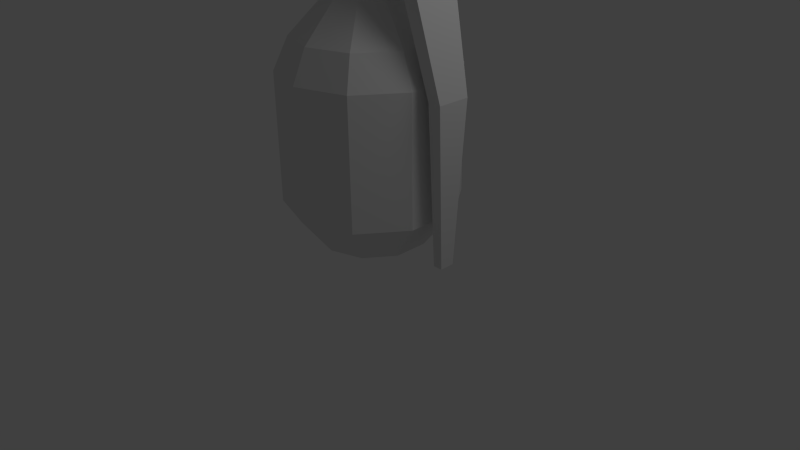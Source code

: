 # Source: Grenade.blend  (saved by Blender 2.63.0; exported with 4.5.12 LTS)
import bpy
from mathutils import Matrix  # noqa: F401  (used for matrix-valued properties, if any)

bpy.ops.wm.read_factory_settings(use_empty=True)
scene = bpy.context.scene
scene.name = 'Scene'

# ---- collections
col_collection_1 = bpy.data.collections.new('Collection 1'); scene.collection.children.link(col_collection_1)

# ---- world
world_world = bpy.data.worlds.new('World'); scene.world = world_world
world_world.color = (0.05088, 0.05088, 0.05088)
world_world.use_sun_shadow = False
world_world.sun_shadow_jitter_overblur = 0.0
world_world.cycles.sampling_method = 'MANUAL'
world_world.cycles.sample_map_resolution = 256

# ---- cameras
cam_camera = bpy.data.cameras.new('Camera')
cam_camera.clip_end = 100.0
cam_camera.lens = 35.0
cam_camera.sensor_width = 32.0
cam_camera.sensor_height = 18.0
cam_camera.ortho_scale = 7.314
cam_camera.dof.focus_distance = 0.0
cam_camera.dof.aperture_fstop = 128.0

# ---- lights
light_lamp = bpy.data.lights.new('Lamp', 'POINT')
light_lamp.transmission_factor = 0.0
light_lamp.cutoff_distance = 30.0
light_lamp.energy = 100.0
light_lamp.shadow_buffer_clip_start = 1.001
light_lamp.shadow_soft_size = 1.0
light_lamp.shadow_maximum_resolution = 0.006
light_lamp.use_absolute_resolution = True
light_lamp.cycles.use_multiple_importance_sampling = False

# ---- meshes
me_circle = bpy.data.meshes.new('Circle')
me_circle.from_pydata([(0.0, 1.0, -0.2093), (0.5878, 0.809, -0.2093), (0.9511, 0.309, -0.2093), (0.9511, -0.309, -0.2093), (0.5878, -0.809, -0.2093), (-8.742e-08, -1.0, -0.2093), (-0.5878, -0.809, -0.2093), (-0.9511, -0.309, -0.2093), (-0.9511, 0.309, -0.2093), (-0.5878, 0.809, -0.2093), (-0.3709, 0.5105, -0.6791), (-0.6001, 0.195, -0.6791), (-0.6001, -0.195, -0.6791), (-0.3709, -0.5105, -0.6791), (-5.296e-08, -0.631, -0.6791), (0.3709, -0.5105, -0.6791), (0.6001, -0.195, -0.6791), (0.6001, 0.195, -0.6791), (0.3709, 0.5105, -0.6791), (2.199e-09, 0.631, -0.6791), (1.192e-08, 2.98e-08, -0.9343), (0.0, 1.0, 1.26), (-0.5878, 0.809, 1.26), (-0.9511, 0.309, 1.26), (-0.9511, -0.309, 1.26), (-0.5878, -0.809, 1.26), (-8.742e-08, -1.0, 1.26), (0.5878, -0.809, 1.26), (0.9511, -0.309, 1.26), (0.9511, 0.309, 1.26), (0.5878, 0.809, 1.26), (0.4884, 0.6722, 1.621), (-8.8e-10, 0.8309, 1.621), (0.7902, 0.2568, 1.621), (0.7902, -0.2568, 1.621), (0.4884, -0.6722, 1.621), (-7.352e-08, -0.8309, 1.621), (-0.4884, -0.6722, 1.621), (-0.7902, -0.2568, 1.621), (-0.7902, 0.2568, 1.621), (-0.4884, 0.6722, 1.621), (-0.2638, 0.363, 2.015), (5.868e-09, 0.4487, 2.015), (-0.4268, 0.1387, 2.015), (-0.4268, -0.1387, 2.015), (-0.2638, -0.363, 2.015), (-3.336e-08, -0.4487, 2.015), (0.2638, -0.363, 2.015), (0.4268, -0.1387, 2.015), (0.4268, 0.1387, 2.015), (0.2638, 0.363, 2.015), (0.2302, 0.3168, 2.451), (8.914e-09, 0.3916, 2.451), (0.3725, 0.121, 2.451), (0.3725, -0.121, 2.451), (0.2302, -0.3168, 2.451), (-2.532e-08, -0.3916, 2.451), (-0.2302, -0.3168, 2.451), (-0.3725, -0.121, 2.451), (-0.3725, 0.121, 2.451), (-0.2302, 0.3168, 2.451), (0.7235, 0.2952, 2.445), (0.7235, -0.2952, 2.445), (-0.431, -0.2838, 2.603), (-0.431, 0.2838, 2.603), (-0.4792, -0.2838, 3.167), (-0.4792, 0.2838, 3.167), (-0.6135, -0.4432, 3.24), (-0.6135, 0.4432, 3.24), (0.3679, -0.4432, 3.288), (0.3679, 0.4432, 3.288), (0.5557, 0.3456, 3.189), (0.5557, -0.3456, 3.189), (0.8913, -0.2838, 2.461), (0.8913, 0.2838, 2.461), (1.21, 0.1909, 1.155), (1.21, -0.1909, 1.155), (1.151, -0.08604, -0.6748), (1.151, 0.08604, -0.6748), (1.043, -0.08604, -0.6748), (1.043, 0.08604, -0.6748), (1.056, 0.1909, 1.155), (1.056, -0.1909, 1.155)], [], [(0, 19, 10, 9), (8, 9, 10, 11), (7, 8, 11, 12), (6, 7, 12, 13), (6, 13, 14, 5), (4, 5, 14, 15), (4, 15, 16, 3), (3, 16, 17, 2), (1, 2, 17, 18), (1, 18, 19, 0), (18, 20, 19), (18, 17, 20), (16, 20, 17), (15, 20, 16), (15, 14, 20), (13, 20, 14), (13, 12, 20), (12, 11, 20), (11, 10, 20), (19, 20, 10), (9, 22, 21, 0), (9, 8, 23, 22), (8, 7, 24, 23), (7, 6, 25, 24), (5, 26, 25, 6), (5, 4, 27, 26), (3, 28, 27, 4), (2, 29, 28, 3), (2, 1, 30, 29), (0, 21, 30, 1), (21, 32, 31, 30), (29, 30, 31, 33), (28, 29, 33, 34), (27, 28, 34, 35), (26, 27, 35, 36), (25, 26, 36, 37), (24, 25, 37, 38), (23, 24, 38, 39), (22, 23, 39, 40), (22, 40, 32, 21), (40, 41, 42, 32), (39, 43, 41, 40), (38, 44, 43, 39), (37, 45, 44, 38), (36, 46, 45, 37), (35, 47, 46, 36), (34, 48, 47, 35), (33, 49, 48, 34), (31, 50, 49, 33), (32, 42, 50, 31), (42, 52, 51, 50), (50, 51, 53, 49), (49, 53, 54, 48), (48, 54, 55, 47), (47, 55, 56, 46), (46, 56, 57, 45), (45, 57, 58, 44), (44, 58, 59, 43), (43, 59, 60, 41), (41, 60, 52, 42), (53, 61, 62, 54), (51, 61, 53), (54, 62, 55), (58, 63, 64, 59), (63, 65, 66, 64), (65, 67, 68, 66), (67, 69, 70, 68), (69, 72, 71, 70), (72, 73, 74, 71), (73, 76, 75, 74), (76, 75, 78, 77), (77, 79, 80, 78), (79, 80, 81, 82), (61, 81, 82, 62), (57, 63, 58), (59, 64, 60), (56, 65, 63, 57), (52, 60, 64, 66), (51, 71, 74, 61), (55, 62, 73, 72), (55, 72, 69, 56), (51, 52, 70, 71), (65, 69, 67), (56, 69, 65), (66, 68, 70), (52, 66, 70), (62, 82, 76, 73), (61, 74, 75, 81), (75, 81, 80, 78), (76, 77, 79, 82)])
me_circle.use_remesh_preserve_volume = False
me_circle.use_remesh_preserve_attributes = False
me_circle.use_mirror_vertex_groups = False
me_circle.update()

# ---- objects
ob_circle = bpy.data.objects.new('Circle', me_circle)
ob_lamp = bpy.data.objects.new('Lamp', light_lamp)
ob_camera = bpy.data.objects.new('Camera', cam_camera)

# ---- transforms, parenting, visibility, modifiers, constraints
ob_circle.location = (-0.02429, 0.04088, 1.053)
ob_circle.scale = (1.118, 1.118, 1.118)
ob_circle.lineart.crease_threshold = 0.0
ob_lamp.location = (4.076, 1.005, 5.904)
ob_lamp.rotation_euler = (0.6503, 0.05522, 1.866)
ob_lamp.lock_rotations_4d = False
ob_lamp.empty_display_type = 'ARROWS'
ob_lamp.color = (0.0, 0.0, 0.0, 0.0)
ob_lamp.lineart.crease_threshold = 0.0
ob_camera.location = (7.481, -6.508, 5.344)
ob_camera.rotation_euler = (1.109, 0.01082, 0.8149)
ob_camera.lock_rotations_4d = False
ob_camera.empty_display_type = 'ARROWS'
ob_camera.color = (0.0, 0.0, 0.0, 0.0)
ob_camera.display_type = 'WIRE'
ob_camera.lineart.crease_threshold = 0.0

# ---- collection membership
col_collection_1.objects.link(ob_circle)
col_collection_1.objects.link(ob_lamp)
col_collection_1.objects.link(ob_camera)

# ---- scene / render settings (as saved in the file)
scene.camera = ob_camera
scene.frame_start = 1; scene.frame_end = 250; scene.frame_set(1)
scene.render.engine = 'BLENDER_EEVEE_NEXT'
scene.render.image_settings.color_mode = 'RGB'
scene.render.image_settings.compression = 90
scene.render.resolution_percentage = 50
scene.render.dither_intensity = 0.0
scene.render.bake_margin = 2
scene.render.bake_bias = 0.0
scene.cycles.use_denoising = False
scene.cycles.samples = 10
scene.cycles.sampling_pattern = 'TABULATED_SOBOL'
scene.cycles.light_sampling_threshold = 0.0
scene.cycles.use_adaptive_sampling = False
scene.cycles.use_light_tree = False
scene.cycles.blur_glossy = 0.0
scene.cycles.volume_bounces = 1
scene.cycles.pixel_filter_type = 'GAUSSIAN'
scene.cycles.sample_clamp_indirect = 0.0
scene.view_settings.view_transform = 'Standard'
bpy.context.view_layer.update()
